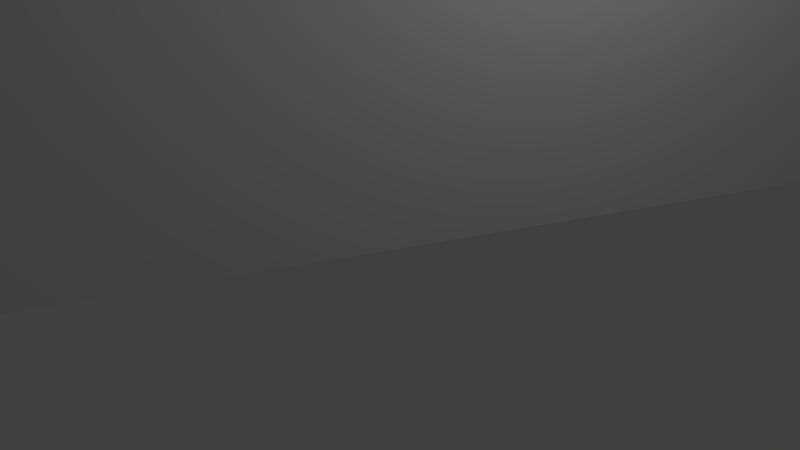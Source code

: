 # Source: cam.blend  (saved by Blender 2.76.0; exported with 4.5.12 LTS)
import bpy
from mathutils import Matrix  # noqa: F401  (used for matrix-valued properties, if any)

bpy.ops.wm.read_factory_settings(use_empty=True)
scene = bpy.context.scene
scene.name = 'Scene'

# ---- collections
col_collection_1 = bpy.data.collections.new('Collection 1'); scene.collection.children.link(col_collection_1)

# ---- materials (node trees are filled in below, after node groups)
mat_material = bpy.data.materials.new('Material')
mat_material.alpha_threshold = 0.0
mat_material.use_transparent_shadow = False
mat_material.roughness = 0.5

# ---- material node trees

# ---- world
world_world = bpy.data.worlds.new('World'); scene.world = world_world
world_world.color = (0.05088, 0.05088, 0.05088)
world_world.use_sun_shadow = False
world_world.sun_shadow_jitter_overblur = 0.0
world_world.cycles.sampling_method = 'MANUAL'
world_world.cycles.sample_map_resolution = 256

# ---- cameras
cam_camera = bpy.data.cameras.new('Camera')
cam_camera.clip_end = 100.0
cam_camera.lens = 35.0
cam_camera.sensor_width = 32.0
cam_camera.sensor_height = 18.0
cam_camera.ortho_scale = 7.314
cam_camera.dof.focus_distance = 0.0
cam_camera.dof.aperture_fstop = 128.0

# ---- lights
light_lamp = bpy.data.lights.new('Lamp', 'POINT')
light_lamp.transmission_factor = 0.0
light_lamp.cutoff_distance = 30.0
light_lamp.energy = 100.0
light_lamp.shadow_buffer_clip_start = 1.001
light_lamp.shadow_soft_size = 0.1
light_lamp.shadow_maximum_resolution = 0.006
light_lamp.use_absolute_resolution = True
light_lamp.cycles.use_multiple_importance_sampling = False

# ---- meshes
me_plane = bpy.data.meshes.new('Plane')
me_plane.from_pydata([(-80.0, 80.0, 0.0), (-80.0, -80.0, 0.0), (80.0, 80.0, 0.0), (-80.0, 80.0, 18.0), (-80.0, -80.0, 18.0), (80.0, 80.0, 18.0)], [], [(2, 5, 4, 1), (0, 3, 5, 2), (1, 4, 3, 0), (4, 5, 3)])
me_plane.materials.append(mat_material)
me_plane.use_remesh_preserve_volume = False
me_plane.use_remesh_preserve_attributes = False
me_plane.use_mirror_vertex_groups = False
me_plane.update()

# ---- objects
ob_plane = bpy.data.objects.new('Plane', me_plane)
ob_lamp = bpy.data.objects.new('Lamp', light_lamp)
ob_camera = bpy.data.objects.new('Camera', cam_camera)

# ---- transforms, parenting, visibility, modifiers, constraints
ob_plane.location = (0.0, -0.0454, 0.03104)
ob_plane.rotation_euler = (0.0, -0.0, 0.3491)
ob_plane.display_type = 'SOLID'
ob_plane.lineart.crease_threshold = 0.0
ob_lamp.location = (4.076, 1.005, 5.904)
ob_lamp.rotation_euler = (0.6503, 0.05522, 1.866)
ob_lamp.lock_rotations_4d = False
ob_lamp.empty_display_type = 'ARROWS'
ob_lamp.color = (0.0, 0.0, 0.0, 0.0)
ob_lamp.lineart.crease_threshold = 0.0
ob_camera.location = (7.481, -6.508, 5.344)
ob_camera.rotation_euler = (1.109, 0.01082, 0.8149)
ob_camera.lock_rotations_4d = False
ob_camera.empty_display_type = 'ARROWS'
ob_camera.color = (0.0, 0.0, 0.0, 0.0)
ob_camera.display_type = 'WIRE'
ob_camera.lineart.crease_threshold = 0.0

# ---- collection membership
col_collection_1.objects.link(ob_plane)
col_collection_1.objects.link(ob_lamp)
col_collection_1.objects.link(ob_camera)

# ---- scene / render settings (as saved in the file)
scene.camera = ob_camera
scene.frame_start = 1; scene.frame_end = 250; scene.frame_set(1)
scene.render.engine = 'BLENDER_EEVEE_NEXT'
scene.render.resolution_percentage = 50
scene.render.dither_intensity = 0.0
scene.cycles.use_denoising = False
scene.cycles.samples = 10
scene.cycles.sampling_pattern = 'TABULATED_SOBOL'
scene.cycles.light_sampling_threshold = 0.0
scene.cycles.use_adaptive_sampling = False
scene.cycles.use_light_tree = False
scene.cycles.blur_glossy = 0.0
scene.cycles.pixel_filter_type = 'GAUSSIAN'
scene.cycles.sample_clamp_indirect = 0.0
scene.view_settings.view_transform = 'Standard'
bpy.context.view_layer.update()
